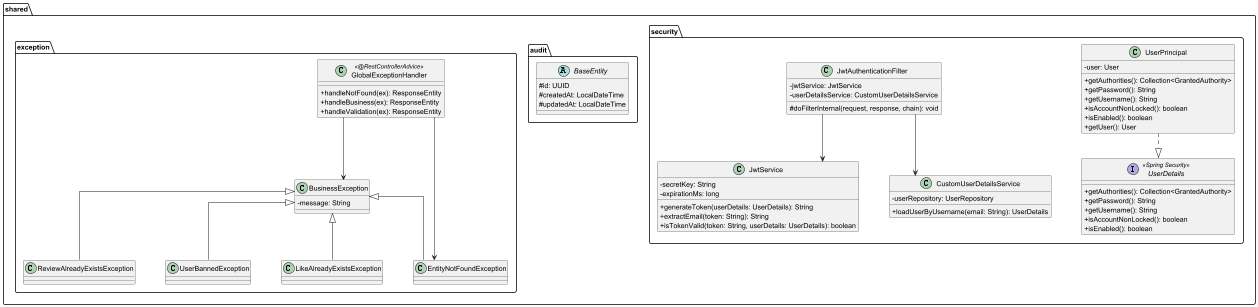

The diagram above was rendered by PlantUML. Its source (embedded in the PNG):
@startuml 01 - Package: shared

skinparam classAttributeIconSize 0
skinparam linetype ortho
skinparam nodesep 60
skinparam ranksep 50

package "shared.audit" {
  abstract class BaseEntity {
    # id: UUID
    # createdAt: LocalDateTime
    # updatedAt: LocalDateTime
  }
}

package "shared.security" {
  interface UserDetails << Spring Security >> {
    + getAuthorities(): Collection<GrantedAuthority>
    + getPassword(): String
    + getUsername(): String
    + isAccountNonLocked(): boolean
    + isEnabled(): boolean
  }

  class UserPrincipal {
    - user: User
    + getAuthorities(): Collection<GrantedAuthority>
    + getPassword(): String
    + getUsername(): String
    + isAccountNonLocked(): boolean
    + isEnabled(): boolean
    + getUser(): User
  }

  class JwtService {
    - secretKey: String
    - expirationMs: long
    + generateToken(userDetails: UserDetails): String
    + extractEmail(token: String): String
    + isTokenValid(token: String, userDetails: UserDetails): boolean
  }

  class JwtAuthenticationFilter {
    - jwtService: JwtService
    - userDetailsService: CustomUserDetailsService
    # doFilterInternal(request, response, chain): void
  }

  class CustomUserDetailsService {
    - userRepository: UserRepository
    + loadUserByUsername(email: String): UserDetails
  }
}

package "shared.exception" {
  class GlobalExceptionHandler << @RestControllerAdvice >> {
    + handleNotFound(ex): ResponseEntity
    + handleBusiness(ex): ResponseEntity
    + handleValidation(ex): ResponseEntity
  }

  class BusinessException {
    - message: String
  }

  class EntityNotFoundException {
  }

  class ReviewAlreadyExistsException {
  }

  class UserBannedException {
  }

  class LikeAlreadyExistsException {
  }
}

' Relations
UserPrincipal ..|> UserDetails
JwtAuthenticationFilter --> JwtService
JwtAuthenticationFilter --> CustomUserDetailsService
GlobalExceptionHandler --> BusinessException
GlobalExceptionHandler --> EntityNotFoundException
BusinessException <|-- EntityNotFoundException
BusinessException <|-- ReviewAlreadyExistsException
BusinessException <|-- UserBannedException
BusinessException <|-- LikeAlreadyExistsException

@enduml